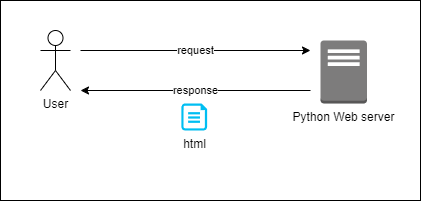

The diagram above was exported from draw.io. Its source (the exported page's mxGraphModel, read from the mxfile embedded in the PNG):
<mxGraphModel dx="623" dy="326" grid="1" gridSize="10" guides="1" tooltips="1" connect="1" arrows="0" fold="1" page="1" pageScale="1" pageWidth="850" pageHeight="1100" background="none" math="0" shadow="0">
  <root>
    <mxCell id="0" />
    <mxCell id="1" parent="0" />
    <mxCell id="9" value="" style="rounded=0;whiteSpace=wrap;html=1;" vertex="1" parent="1">
      <mxGeometry x="120" y="150" width="420" height="200" as="geometry" />
    </mxCell>
    <mxCell id="2" value="User" style="shape=umlActor;verticalLabelPosition=bottom;verticalAlign=top;html=1;outlineConnect=0;" vertex="1" parent="1">
      <mxGeometry x="160" y="180" width="30" height="60" as="geometry" />
    </mxCell>
    <mxCell id="3" value="Python Web server" style="outlineConnect=0;dashed=0;verticalLabelPosition=bottom;verticalAlign=top;align=center;html=1;shape=mxgraph.aws3.traditional_server;fillColor=#7D7C7C;gradientColor=none;" vertex="1" parent="1">
      <mxGeometry x="440" y="190" width="46.5" height="63" as="geometry" />
    </mxCell>
    <mxCell id="4" value="request" style="endArrow=classic;html=1;flowAnimation=1;" edge="1" parent="1">
      <mxGeometry width="50" height="50" relative="1" as="geometry">
        <mxPoint x="200" y="200" as="sourcePoint" />
        <mxPoint x="430" y="200" as="targetPoint" />
      </mxGeometry>
    </mxCell>
    <mxCell id="5" value="response" style="endArrow=classic;html=1;flowAnimation=1;" edge="1" parent="1">
      <mxGeometry width="50" height="50" relative="1" as="geometry">
        <mxPoint x="430" y="240" as="sourcePoint" />
        <mxPoint x="200" y="240" as="targetPoint" />
      </mxGeometry>
    </mxCell>
    <mxCell id="7" value="html" style="verticalLabelPosition=bottom;html=1;verticalAlign=top;align=center;strokeColor=none;fillColor=#00BEF2;shape=mxgraph.azure.file;pointerEvents=1;" vertex="1" parent="1">
      <mxGeometry x="300.92" y="253" width="25.65" height="27" as="geometry" />
    </mxCell>
  </root>
</mxGraphModel>